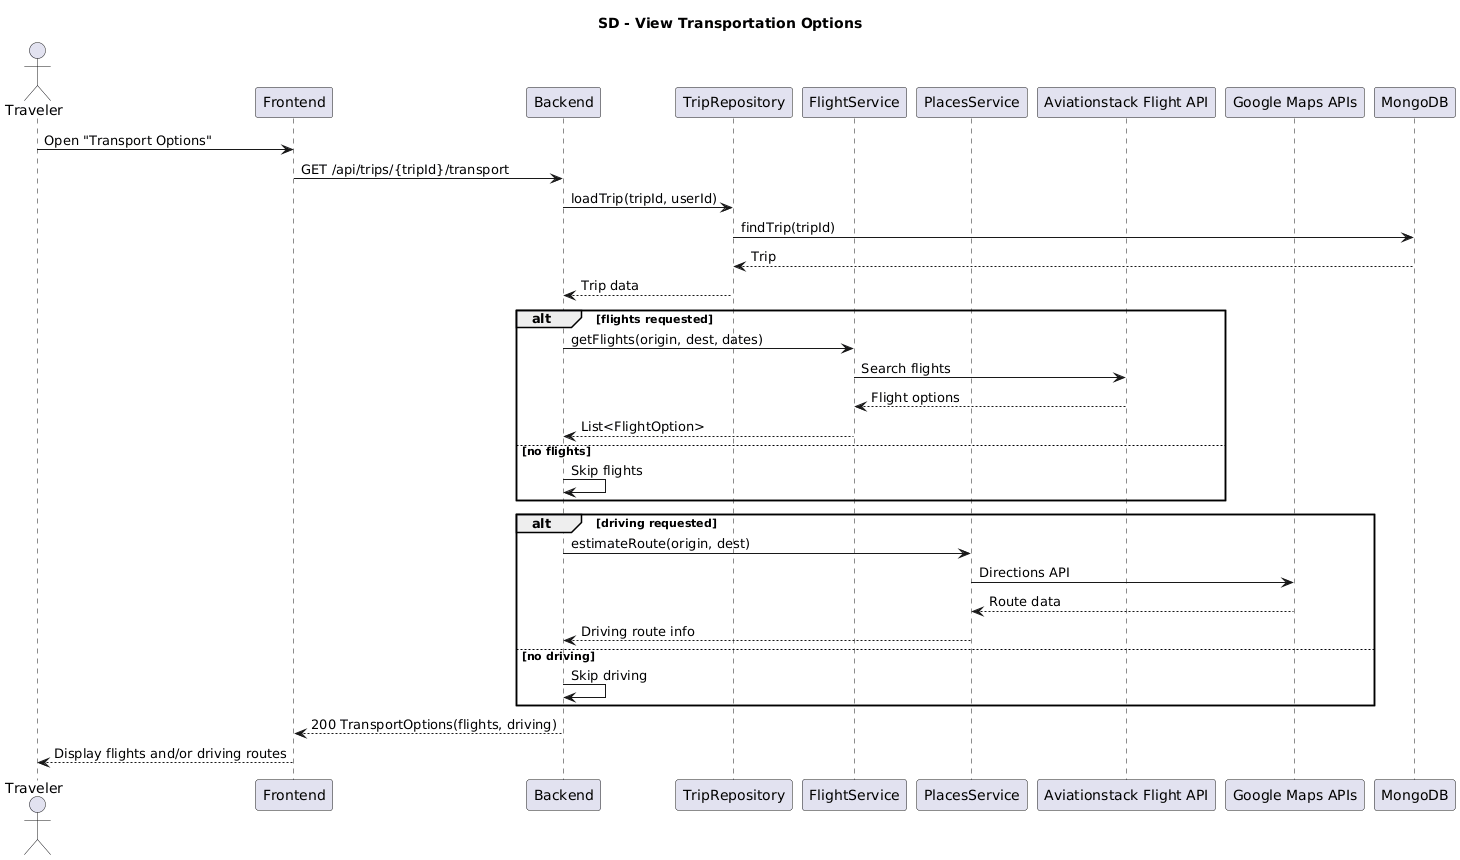

The diagram above was rendered by PlantUML. Its source (embedded in the PNG):
@startuml
title SD - View Transportation Options 

actor Traveler as User
participant Frontend
participant Backend
participant TripRepository
participant FlightService
participant PlacesService
participant "Aviationstack Flight API" as Aviationstack
participant "Google Maps APIs" as GoogleMaps
participant MongoDB

User -> Frontend: Open "Transport Options"
Frontend -> Backend: GET /api/trips/{tripId}/transport

Backend -> TripRepository: loadTrip(tripId, userId)
TripRepository -> MongoDB: findTrip(tripId)
MongoDB --> TripRepository: Trip
TripRepository --> Backend: Trip data

alt flights requested
  Backend -> FlightService: getFlights(origin, dest, dates)
  FlightService -> Aviationstack: Search flights
  Aviationstack --> FlightService: Flight options
  FlightService --> Backend: List<FlightOption>
else no flights
  Backend -> Backend: Skip flights
end

alt driving requested
  Backend -> PlacesService: estimateRoute(origin, dest)
  PlacesService -> GoogleMaps: Directions API
  GoogleMaps --> PlacesService: Route data
  PlacesService --> Backend: Driving route info
else no driving
  Backend -> Backend: Skip driving
end

Backend --> Frontend: 200 TransportOptions(flights, driving)
Frontend --> User: Display flights and/or driving routes
@enduml